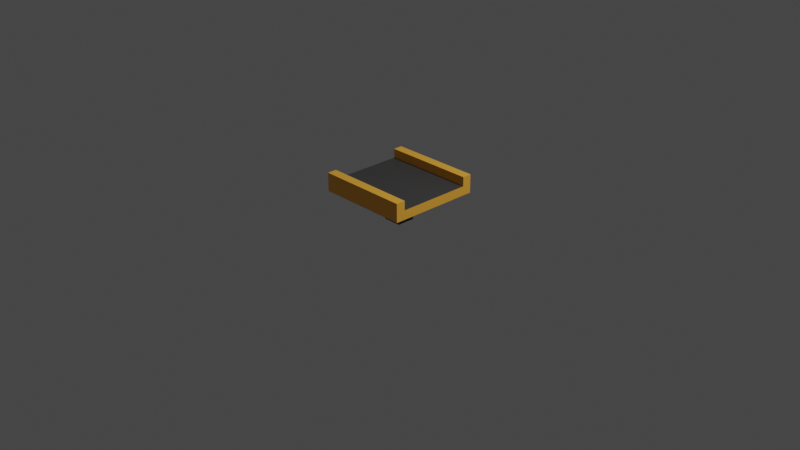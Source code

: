 # Source: C_Belt_V1.blend  (saved by Blender 2.93.20; exported with 4.5.12 LTS)
import bpy
from mathutils import Matrix  # noqa: F401  (used for matrix-valued properties, if any)

bpy.ops.wm.read_factory_settings(use_empty=True)
scene = bpy.context.scene
scene.name = 'Scene'

# ---- collections
col_collection = bpy.data.collections.new('Collection'); scene.collection.children.link(col_collection)

# ---- materials (node trees are filled in below, after node groups)
mat_base = bpy.data.materials.new('Base')
mat_dark = bpy.data.materials.new('Dark')

# ---- material node trees
mat_base.use_nodes = True; mat_base.node_tree.nodes.clear()
_N = mat_base.node_tree.nodes; _L = mat_base.node_tree.links
n0 = _N.new('ShaderNodeOutputMaterial'); n0.name = 'Material Output'; n0.location = (300, 300)
n1 = _N.new('ShaderNodeBsdfPrincipled'); n1.name = 'Principled BSDF'; n1.location = (10, 300)
n1.distribution = 'GGX'
n1.subsurface_method = 'BURLEY'
n1.inputs[3].default_value = 1.45
n1.inputs[27].default_value = (0.0, 0.0, 0.0, 1.0)
n1.inputs[28].default_value = 1.0
n2 = _N.new('ShaderNodeTexGradient'); n2.name = 'Gradient Texture'; n2.location = (-1081, 182)
n3 = _N.new('ShaderNodeMapping'); n3.name = 'Mapping'; n3.location = (-1371, 260)
n3.width = 240
n3.inputs[2].default_value = (0.0, 1.571, 0.0)
n4 = _N.new('ShaderNodeTexCoord'); n4.name = 'Texture Coordinate'; n4.location = (-1581, 243)
n5 = _N.new('ShaderNodeMix'); n5.name = 'Mix'; n5.location = (-375, 187)
n5.data_type = 'RGBA'
n5.inputs[6].default_value = (1.0, 0.4598, 0.049, 1.0)
n5.inputs[7].default_value = (0.04081, 0.05398, 0.077, 1.0)
n6 = _N.new('ShaderNodeValToRGB'); n6.name = 'ColorRamp'; n6.location = (-781, 215)
n6.color_ramp.interpolation = 'CONSTANT'
while len(n6.color_ramp.elements) > 1: n6.color_ramp.elements.remove(n6.color_ramp.elements[-1])
n6.color_ramp.elements[0].position = 0.0; n6.color_ramp.elements[0].color = (1.0, 1.0, 1.0, 1.0)
_e = n6.color_ramp.elements.new(0.6001); _e.color = (0.0, 0.0, 0.0, 1.0)
_L.new(n2.outputs[1], n6.inputs[0])
_L.new(n3.outputs[0], n2.inputs[0])
_L.new(n4.outputs[0], n3.inputs[0])
_L.new(n1.outputs[0], n0.inputs[0])
_L.new(n6.outputs[0], n5.inputs[0])
_L.new(n5.outputs[2], n1.inputs[0])
n0.is_active_output = True
mat_dark.use_nodes = True; mat_dark.node_tree.nodes.clear()
_N = mat_dark.node_tree.nodes; _L = mat_dark.node_tree.links
n0 = _N.new('ShaderNodeBsdfPrincipled'); n0.name = 'Principled BSDF'; n0.location = (10, 300)
n0.distribution = 'GGX'
n0.subsurface_method = 'BURLEY'
n0.inputs[0].default_value = (0.05222, 0.05222, 0.05222, 1.0)
n0.inputs[3].default_value = 1.45
n0.inputs[27].default_value = (0.0, 0.0, 0.0, 1.0)
n0.inputs[28].default_value = 1.0
n1 = _N.new('ShaderNodeOutputMaterial'); n1.name = 'Material Output'; n1.location = (300, 300)
_L.new(n0.outputs[0], n1.inputs[0])
n1.is_active_output = True

# ---- world
world_world = bpy.data.worlds.new('World'); scene.world = world_world
world_world.use_nodes = True; world_world.node_tree.nodes.clear()
_N = world_world.node_tree.nodes; _L = world_world.node_tree.links
n0 = _N.new('ShaderNodeOutputWorld'); n0.name = 'World Output'; n0.location = (300, 300)
n1 = _N.new('ShaderNodeBackground'); n1.name = 'Background'; n1.location = (10, 300)
n1.inputs[0].default_value = (0.05088, 0.05088, 0.05088, 1.0)
_L.new(n1.outputs[0], n0.inputs[0])
n0.is_active_output = True
world_world.color = (0.05088, 0.05088, 0.05088)
world_world.use_sun_shadow = False
world_world.sun_shadow_jitter_overblur = 0.0

# ---- cameras
cam_camera = bpy.data.cameras.new('Camera')
cam_camera.clip_end = 100.0
cam_camera.ortho_scale = 7.314

# ---- lights
light_light = bpy.data.lights.new('Light', 'POINT')
light_light.transmission_factor = 0.0
light_light.energy = 1000.0
light_light.shadow_soft_size = 0.1
light_light.shadow_maximum_resolution = 0.006
light_light.use_absolute_resolution = True

# ---- meshes
me_cube_001 = bpy.data.meshes.new('Cube.001')
me_cube_001.from_pydata([(0.05, 0.05, 0.3), (-0.5, -0.5, 0.5), (0.05, -0.05, 0.3), (-0.5, 0.5, 0.5), (-0.05, 0.05, 0.3), (0.5, -0.5, 0.5), (-0.05, -0.05, 0.3), (0.5, 0.5, 0.5), (-0.5, -0.4, 0.5), (-0.5, 0.4, 0.5), (0.5, 0.4, 0.5), (0.5, -0.4, 0.5), (-0.5, -0.4, 0.4), (-0.5, 0.4, 0.4), (0.5, 0.4, 0.4), (0.5, -0.4, 0.4), (0.5, -0.5, 0.3), (-0.5, -0.5, 0.3), (-0.5, 0.5, 0.3), (0.5, 0.5, 0.3), (-0.05, 0.05, 0.05), (0.05, 0.05, 0.05), (0.05, -0.05, 0.05), (-0.05, -0.05, 0.05), (-0.1, 0.1, 0.05), (0.1, 0.1, 0.05), (0.1, -0.1, 0.05), (-0.1, -0.1, 0.05), (-0.1, 0.1, 1.118e-08), (0.1, 0.1, 1.118e-08), (0.1, -0.1, 1.118e-08), (-0.1, -0.1, 1.118e-08)], [], [(18, 3, 7, 19), (16, 5, 1, 17), (8, 11, 15, 12), (10, 9, 13, 14), (18, 19, 0, 4), (14, 13, 12, 15), (7, 3, 9, 10), (11, 8, 1, 5), (9, 3, 18, 17, 1, 8, 12, 13), (11, 5, 16, 19, 7, 10, 14, 15), (0, 2, 22, 21), (19, 16, 2, 0), (17, 18, 4, 6), (16, 17, 6, 2), (21, 22, 26, 25), (6, 4, 20, 23), (2, 6, 23, 22), (4, 0, 21, 20), (27, 24, 28, 31), (20, 21, 25, 24), (23, 20, 24, 27), (22, 23, 27, 26), (28, 29, 30, 31), (26, 27, 31, 30), (25, 26, 30, 29), (24, 25, 29, 28)])
me_cube_001.polygons.foreach_set('material_index', [0, 0, 0, 0, 0, 1, 0, 0, 0, 0, 0, 0, 0, 0, 0, 0, 0, 0, 0, 0, 0, 0, 0, 0, 0, 0])
_uv = me_cube_001.uv_layers.new(name='UVMap')
_uv.uv.foreach_set('vector', [0.955, 0.9082, 0.8643, 0.9082, 0.8643, 0.4546, 0.955, 0.4546, 0.41, 0.5454, 0.41, 0.4546, 0.8636, 0.4546, 0.8636, 0.5454, 0.5484, 0.9996, 0.5484, 0.5461, 0.5937, 0.5461, 0.5937, 0.9996, 0.4554, 0.5461, 0.4554, 0.9996, 0.41, 0.9996, 0.41, 0.5461, 0.568, 0.0003748, 0.568, 0.4539, 0.3639, 0.2498, 0.3639, 0.2045, 0.0003748, 0.4539, 0.0003748, 0.0003748, 0.3632, 0.0003748, 0.3632, 0.4539, 0.5015, 0.5461, 0.5015, 0.9996, 0.4561, 0.9996, 0.4561, 0.5461, 0.5476, 0.5461, 0.5476, 0.9996, 0.5022, 0.9996, 0.5022, 0.5461, 0.9558, 0.4085, 0.9558, 0.4539, 0.8651, 0.4539, 0.8651, 0.0003748, 0.9558, 0.0003748, 0.9558, 0.04573, 0.9104, 0.04573, 0.9104, 0.4085, 0.7736, 0.04573, 0.7736, 0.0003748, 0.8643, 0.0003748, 0.8643, 0.4539, 0.7736, 0.4539, 0.7736, 0.4085, 0.819, 0.4085, 0.819, 0.04573, 0.6859, 0.7517, 0.6859, 0.7063, 0.7993, 0.7063, 0.7993, 0.7517, 0.0003748, 0.9082, 0.0003748, 0.4546, 0.2045, 0.6587, 0.2045, 0.7041, 0.4093, 0.4546, 0.4093, 0.9082, 0.2052, 0.7041, 0.2052, 0.6587, 0.5688, 0.4539, 0.5688, 0.0003748, 0.7729, 0.2045, 0.7729, 0.2498, 0.7789, 0.6141, 0.7789, 0.5688, 0.8015, 0.5461, 0.8015, 0.6368, 0.6859, 0.5461, 0.7313, 0.5461, 0.7313, 0.6595, 0.6859, 0.6595, 0.6859, 0.7056, 0.6859, 0.6602, 0.7993, 0.6602, 0.7993, 0.7056, 0.6859, 0.7978, 0.6859, 0.7524, 0.7993, 0.7524, 0.7993, 0.7978, 0.6171, 0.6376, 0.6171, 0.7283, 0.5945, 0.7283, 0.5945, 0.6376, 0.664, 0.6602, 0.664, 0.7056, 0.6413, 0.7283, 0.6413, 0.6376, 0.6406, 0.6602, 0.6406, 0.7056, 0.6179, 0.7283, 0.6179, 0.6376, 0.5945, 0.797, 0.5945, 0.7517, 0.6171, 0.729, 0.6171, 0.8197, 0.6852, 0.5461, 0.6852, 0.6368, 0.5945, 0.6368, 0.5945, 0.5461, 0.732, 0.6368, 0.732, 0.5461, 0.7547, 0.5461, 0.7547, 0.6368, 0.7554, 0.6368, 0.7554, 0.5461, 0.7781, 0.5461, 0.7781, 0.6368, 0.6406, 0.729, 0.6406, 0.8197, 0.6179, 0.8197, 0.6179, 0.729])
me_cube_001.materials.append(mat_base)
me_cube_001.materials.append(mat_dark)
me_cube_001.use_remesh_fix_poles = True
me_cube_001.use_remesh_preserve_attributes = False
me_cube_001.update()

# ---- objects
ob_light = bpy.data.objects.new('Light', light_light)
ob_camera = bpy.data.objects.new('Camera', cam_camera)
ob_conveyor = bpy.data.objects.new('Conveyor', me_cube_001)

# ---- transforms, parenting, visibility, modifiers, constraints
ob_light.location = (4.076, 1.005, 5.904)
ob_light.rotation_euler = (0.6503, 0.05522, 1.866)
ob_light.lock_rotations_4d = False
ob_light.empty_display_type = 'ARROWS'
ob_light.color = (0.0, 0.0, 0.0, 0.0)
ob_light.lineart.crease_threshold = 0.0
ob_camera.location = (7.359, -6.926, 4.958)
ob_camera.rotation_euler = (1.109, 0.0, 0.8149)
ob_camera.lock_rotations_4d = False
ob_camera.empty_display_type = 'ARROWS'
ob_camera.color = (0.0, 0.0, 0.0, 0.0)
ob_camera.display_type = 'WIRE'
ob_camera.lineart.crease_threshold = 0.0
ob_conveyor.location = (0.0, 0.0, 0.0)

# ---- collection membership
col_collection.objects.link(ob_light)
col_collection.objects.link(ob_camera)
col_collection.objects.link(ob_conveyor)

# ---- scene / render settings (as saved in the file)
scene.camera = ob_camera
scene.frame_start = 1; scene.frame_end = 250; scene.frame_set(1)
scene.render.engine = 'CYCLES'
scene.cycles.use_denoising = False
scene.cycles.samples = 128
scene.cycles.sampling_pattern = 'TABULATED_SOBOL'
scene.cycles.use_adaptive_sampling = False
scene.cycles.use_light_tree = False
scene.view_settings.view_transform = 'Filmic'
bpy.context.view_layer.update()
